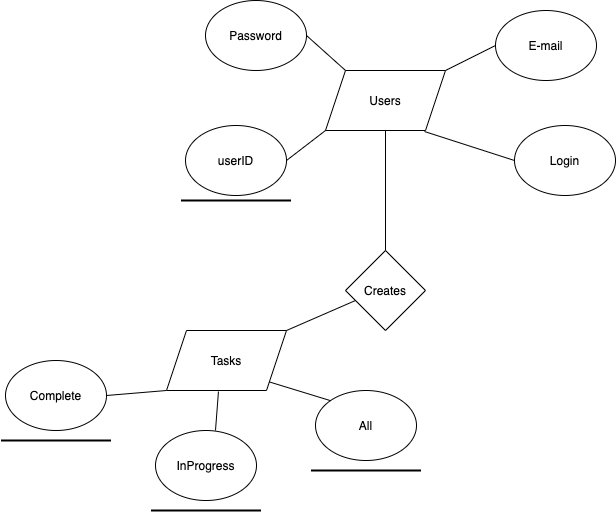

The diagram above was exported from draw.io. Its source (the exported page's mxGraphModel, read from the mxfile embedded in the PNG):
<mxGraphModel dx="1246" dy="809" grid="1" gridSize="10" guides="1" tooltips="1" connect="1" arrows="1" fold="1" page="1" pageScale="1" pageWidth="827" pageHeight="1169" math="0" shadow="0">
  <root>
    <mxCell id="0" />
    <mxCell id="1" parent="0" />
    <mxCell id="Jm72BMeRgTw2aAWY6qKh-3" value="userID" style="ellipse;whiteSpace=wrap;html=1;" vertex="1" parent="1">
      <mxGeometry x="200" y="175" width="101" height="70" as="geometry" />
    </mxCell>
    <mxCell id="Jm72BMeRgTw2aAWY6qKh-4" value="" style="endArrow=none;html=1;rounded=0;strokeWidth=2;" edge="1" parent="1">
      <mxGeometry width="50" height="50" relative="1" as="geometry">
        <mxPoint x="195.5" y="250" as="sourcePoint" />
        <mxPoint x="305.5" y="250" as="targetPoint" />
      </mxGeometry>
    </mxCell>
    <mxCell id="Jm72BMeRgTw2aAWY6qKh-5" value="Login" style="ellipse;whiteSpace=wrap;html=1;" vertex="1" parent="1">
      <mxGeometry x="529" y="175" width="101" height="70" as="geometry" />
    </mxCell>
    <mxCell id="Jm72BMeRgTw2aAWY6qKh-9" value="E-mail" style="ellipse;whiteSpace=wrap;html=1;" vertex="1" parent="1">
      <mxGeometry x="510" y="60" width="101" height="70" as="geometry" />
    </mxCell>
    <mxCell id="Jm72BMeRgTw2aAWY6qKh-12" value="Password" style="ellipse;whiteSpace=wrap;html=1;" vertex="1" parent="1">
      <mxGeometry x="220" y="50" width="101" height="70" as="geometry" />
    </mxCell>
    <mxCell id="Jm72BMeRgTw2aAWY6qKh-16" value="Users" style="shape=parallelogram;perimeter=parallelogramPerimeter;whiteSpace=wrap;html=1;fixedSize=1;" vertex="1" parent="1">
      <mxGeometry x="340" y="120" width="120" height="60" as="geometry" />
    </mxCell>
    <mxCell id="Jm72BMeRgTw2aAWY6qKh-18" value="Creates" style="rhombus;whiteSpace=wrap;html=1;" vertex="1" parent="1">
      <mxGeometry x="360" y="300" width="80" height="80" as="geometry" />
    </mxCell>
    <mxCell id="Jm72BMeRgTw2aAWY6qKh-19" value="" style="endArrow=none;html=1;rounded=0;strokeWidth=1;exitX=0.5;exitY=1;exitDx=0;exitDy=0;entryX=0.5;entryY=0;entryDx=0;entryDy=0;" edge="1" parent="1" source="Jm72BMeRgTw2aAWY6qKh-16" target="Jm72BMeRgTw2aAWY6qKh-18">
      <mxGeometry width="50" height="50" relative="1" as="geometry">
        <mxPoint x="380" y="430" as="sourcePoint" />
        <mxPoint x="410" y="260" as="targetPoint" />
      </mxGeometry>
    </mxCell>
    <mxCell id="Jm72BMeRgTw2aAWY6qKh-20" value="Tasks" style="shape=parallelogram;perimeter=parallelogramPerimeter;whiteSpace=wrap;html=1;fixedSize=1;" vertex="1" parent="1">
      <mxGeometry x="181" y="380" width="120" height="60" as="geometry" />
    </mxCell>
    <mxCell id="Jm72BMeRgTw2aAWY6qKh-21" value="" style="endArrow=none;html=1;rounded=0;strokeWidth=1;exitX=1;exitY=0;exitDx=0;exitDy=0;" edge="1" parent="1" source="Jm72BMeRgTw2aAWY6qKh-20">
      <mxGeometry width="50" height="50" relative="1" as="geometry">
        <mxPoint x="380" y="490" as="sourcePoint" />
        <mxPoint x="370" y="350" as="targetPoint" />
      </mxGeometry>
    </mxCell>
    <mxCell id="Jm72BMeRgTw2aAWY6qKh-22" value="" style="endArrow=none;html=1;rounded=0;strokeWidth=1;exitX=1;exitY=0.5;exitDx=0;exitDy=0;entryX=0;entryY=1;entryDx=0;entryDy=0;" edge="1" parent="1" source="Jm72BMeRgTw2aAWY6qKh-3" target="Jm72BMeRgTw2aAWY6qKh-16">
      <mxGeometry width="50" height="50" relative="1" as="geometry">
        <mxPoint x="380" y="490" as="sourcePoint" />
        <mxPoint x="430" y="440" as="targetPoint" />
      </mxGeometry>
    </mxCell>
    <mxCell id="Jm72BMeRgTw2aAWY6qKh-23" value="" style="endArrow=none;html=1;rounded=0;strokeWidth=1;exitX=0.825;exitY=1.017;exitDx=0;exitDy=0;exitPerimeter=0;entryX=0;entryY=0.5;entryDx=0;entryDy=0;" edge="1" parent="1" source="Jm72BMeRgTw2aAWY6qKh-16" target="Jm72BMeRgTw2aAWY6qKh-5">
      <mxGeometry width="50" height="50" relative="1" as="geometry">
        <mxPoint x="380" y="490" as="sourcePoint" />
        <mxPoint x="510" y="220" as="targetPoint" />
      </mxGeometry>
    </mxCell>
    <mxCell id="Jm72BMeRgTw2aAWY6qKh-24" value="" style="endArrow=none;html=1;rounded=0;strokeWidth=1;exitX=1;exitY=0;exitDx=0;exitDy=0;entryX=0;entryY=0.5;entryDx=0;entryDy=0;" edge="1" parent="1" source="Jm72BMeRgTw2aAWY6qKh-16" target="Jm72BMeRgTw2aAWY6qKh-9">
      <mxGeometry width="50" height="50" relative="1" as="geometry">
        <mxPoint x="380" y="490" as="sourcePoint" />
        <mxPoint x="430" y="440" as="targetPoint" />
      </mxGeometry>
    </mxCell>
    <mxCell id="Jm72BMeRgTw2aAWY6qKh-25" value="" style="endArrow=none;html=1;rounded=0;strokeWidth=1;exitX=0.167;exitY=0;exitDx=0;exitDy=0;exitPerimeter=0;entryX=1;entryY=0.5;entryDx=0;entryDy=0;" edge="1" parent="1" source="Jm72BMeRgTw2aAWY6qKh-16" target="Jm72BMeRgTw2aAWY6qKh-12">
      <mxGeometry width="50" height="50" relative="1" as="geometry">
        <mxPoint x="380" y="490" as="sourcePoint" />
        <mxPoint x="430" y="440" as="targetPoint" />
      </mxGeometry>
    </mxCell>
    <mxCell id="Jm72BMeRgTw2aAWY6qKh-26" value="All" style="ellipse;whiteSpace=wrap;html=1;" vertex="1" parent="1">
      <mxGeometry x="330" y="440" width="101" height="70" as="geometry" />
    </mxCell>
    <mxCell id="Jm72BMeRgTw2aAWY6qKh-27" value="InProgress" style="ellipse;whiteSpace=wrap;html=1;" vertex="1" parent="1">
      <mxGeometry x="170" y="480" width="101" height="70" as="geometry" />
    </mxCell>
    <mxCell id="Jm72BMeRgTw2aAWY6qKh-28" value="Complete" style="ellipse;whiteSpace=wrap;html=1;" vertex="1" parent="1">
      <mxGeometry x="20" y="410" width="101" height="70" as="geometry" />
    </mxCell>
    <mxCell id="Jm72BMeRgTw2aAWY6qKh-29" value="" style="endArrow=none;html=1;rounded=0;strokeWidth=1;exitX=0;exitY=0;exitDx=0;exitDy=0;entryX=1;entryY=1;entryDx=0;entryDy=0;" edge="1" parent="1" source="Jm72BMeRgTw2aAWY6qKh-26" target="Jm72BMeRgTw2aAWY6qKh-20">
      <mxGeometry width="50" height="50" relative="1" as="geometry">
        <mxPoint x="380" y="430" as="sourcePoint" />
        <mxPoint x="430" y="380" as="targetPoint" />
      </mxGeometry>
    </mxCell>
    <mxCell id="Jm72BMeRgTw2aAWY6qKh-30" value="" style="endArrow=none;html=1;rounded=0;strokeWidth=1;exitX=0.594;exitY=0;exitDx=0;exitDy=0;exitPerimeter=0;entryX=0.433;entryY=1.017;entryDx=0;entryDy=0;entryPerimeter=0;" edge="1" parent="1" source="Jm72BMeRgTw2aAWY6qKh-27" target="Jm72BMeRgTw2aAWY6qKh-20">
      <mxGeometry width="50" height="50" relative="1" as="geometry">
        <mxPoint x="380" y="430" as="sourcePoint" />
        <mxPoint x="430" y="380" as="targetPoint" />
      </mxGeometry>
    </mxCell>
    <mxCell id="Jm72BMeRgTw2aAWY6qKh-31" value="" style="endArrow=none;html=1;rounded=0;strokeWidth=1;entryX=0;entryY=1;entryDx=0;entryDy=0;exitX=1;exitY=0.5;exitDx=0;exitDy=0;" edge="1" parent="1" source="Jm72BMeRgTw2aAWY6qKh-28" target="Jm72BMeRgTw2aAWY6qKh-20">
      <mxGeometry width="50" height="50" relative="1" as="geometry">
        <mxPoint x="130" y="430" as="sourcePoint" />
        <mxPoint x="430" y="380" as="targetPoint" />
      </mxGeometry>
    </mxCell>
    <mxCell id="Jm72BMeRgTw2aAWY6qKh-32" value="" style="endArrow=none;html=1;rounded=0;strokeWidth=2;" edge="1" parent="1">
      <mxGeometry width="50" height="50" relative="1" as="geometry">
        <mxPoint x="15.5" y="490" as="sourcePoint" />
        <mxPoint x="125.5" y="490" as="targetPoint" />
      </mxGeometry>
    </mxCell>
    <mxCell id="Jm72BMeRgTw2aAWY6qKh-33" value="" style="endArrow=none;html=1;rounded=0;strokeWidth=2;" edge="1" parent="1">
      <mxGeometry width="50" height="50" relative="1" as="geometry">
        <mxPoint x="165.5" y="560" as="sourcePoint" />
        <mxPoint x="275.5" y="560" as="targetPoint" />
      </mxGeometry>
    </mxCell>
    <mxCell id="Jm72BMeRgTw2aAWY6qKh-34" value="" style="endArrow=none;html=1;rounded=0;strokeWidth=2;" edge="1" parent="1">
      <mxGeometry width="50" height="50" relative="1" as="geometry">
        <mxPoint x="325.5" y="520" as="sourcePoint" />
        <mxPoint x="435.5" y="520" as="targetPoint" />
      </mxGeometry>
    </mxCell>
  </root>
</mxGraphModel>